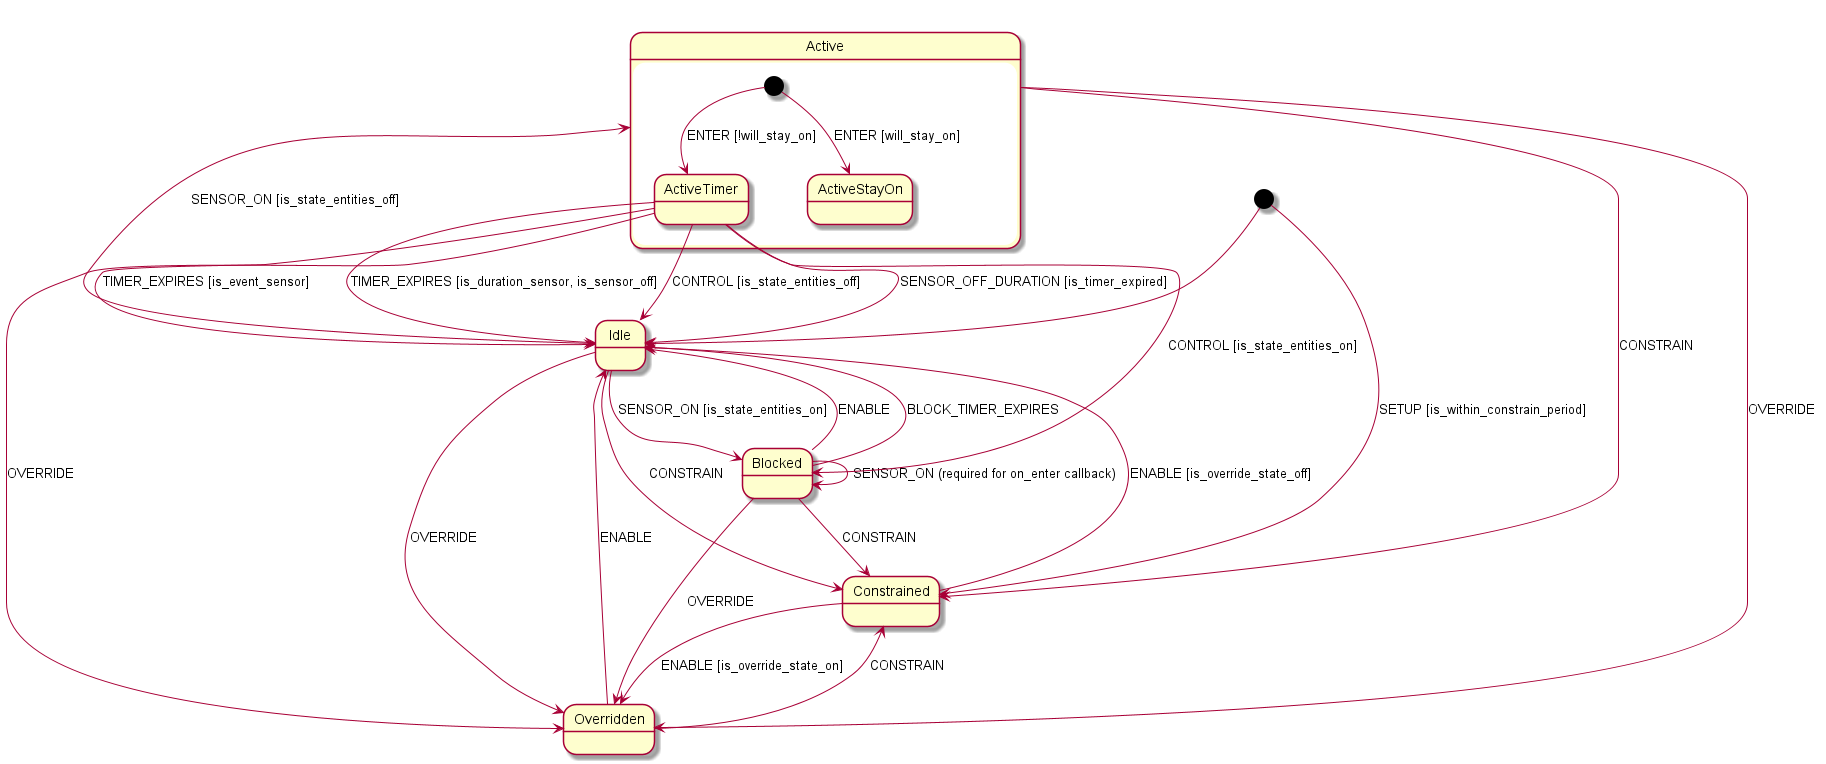

The diagram above was rendered by PlantUML. Its source (embedded in the PNG):
@startuml

[*] --> Idle
[*] --> Constrained : SETUP [is_within_constrain_period]

Idle --> Constrained : CONSTRAIN
Blocked --> Constrained : CONSTRAIN
state Active {
  [*] --> ActiveTimer : ENTER [!will_stay_on]
  [*] --> ActiveStayOn : ENTER [will_stay_on]
}
Active --> Overridden : OVERRIDE
Active --> Constrained : CONSTRAIN
Overridden --> Constrained : CONSTRAIN
Idle --> Overridden : OVERRIDE
Blocked --> Overridden : OVERRIDE
ActiveTimer --> Overridden : OVERRIDE
Idle --> Active : SENSOR_ON [is_state_entities_off]

Idle --> Blocked : SENSOR_ON [is_state_entities_on]

Blocked --> Idle : ENABLE
Blocked --> Blocked : SENSOR_ON (required for on_enter callback)
Overridden --> Idle : ENABLE



ActiveTimer --> Idle : SENSOR_OFF_DURATION [is_timer_expired]

ActiveTimer --> Idle : TIMER_EXPIRES [is_event_sensor]
ActiveTimer --> Idle : TIMER_EXPIRES [is_duration_sensor, is_sensor_off]
Blocked --> Idle : BLOCK_TIMER_EXPIRES
ActiveTimer --> Idle : CONTROL [is_state_entities_off]
ActiveTimer --> Blocked : CONTROL [is_state_entities_on]

Constrained --> Idle : ENABLE [is_override_state_off]
Constrained --> Overridden : ENABLE [is_override_state_on]


@enduml